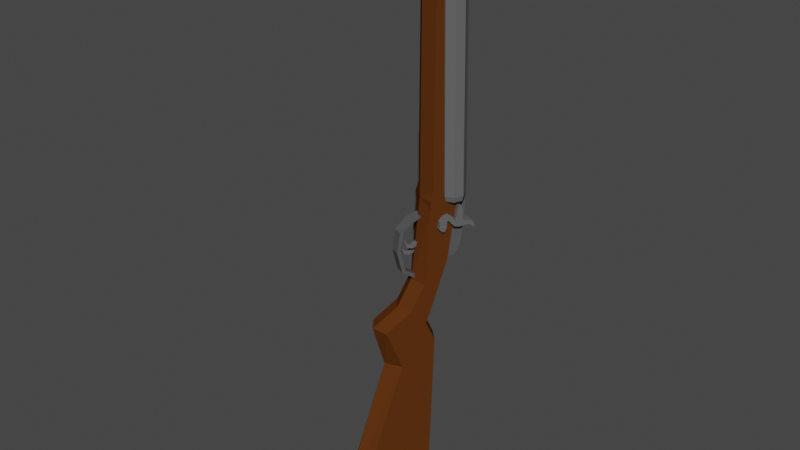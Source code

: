 # Source: shotgun.blend  (saved by Blender 3.2.14; exported with 4.5.12 LTS)
import bpy
from mathutils import Matrix  # noqa: F401  (used for matrix-valued properties, if any)

bpy.ops.wm.read_factory_settings(use_empty=True)
scene = bpy.context.scene
scene.name = 'Scene'

# ---- collections
col_collection = bpy.data.collections.new('Collection'); scene.collection.children.link(col_collection)

# ---- materials (node trees are filled in below, after node groups)
mat_material_001 = bpy.data.materials.new('Material.001')
mat_material_001.use_transparent_shadow = False
mat_material_002 = bpy.data.materials.new('Material.002')
mat_material_002.use_transparent_shadow = False
mat_material_004 = bpy.data.materials.new('Material.004')
mat_material_004.use_transparent_shadow = False
mat_material_003 = bpy.data.materials.new('Material.003')
mat_material_003.use_transparent_shadow = False

# ---- material node trees
mat_material_001.use_nodes = True; mat_material_001.node_tree.nodes.clear()
_N = mat_material_001.node_tree.nodes; _L = mat_material_001.node_tree.links
n0 = _N.new('ShaderNodeOutputMaterial'); n0.name = 'Material Output'; n0.location = (300, 300)
n1 = _N.new('ShaderNodeBsdfPrincipled'); n1.name = 'Principled BSDF'; n1.location = (10, 300)
n1.distribution = 'GGX'
n1.subsurface_method = 'BURLEY'
n1.inputs[0].default_value = (0.1025, 0.03196, 0.006509, 1.0)
n1.inputs[2].default_value = 1.0
n1.inputs[3].default_value = 1.45
n1.inputs[13].default_value = 0.0
n1.inputs[27].default_value = (0.0, 0.0, 0.0, 1.0)
n1.inputs[28].default_value = 1.0
_L.new(n1.outputs[0], n0.inputs[0])
n0.is_active_output = True
mat_material_002.use_nodes = True; mat_material_002.node_tree.nodes.clear()
_N = mat_material_002.node_tree.nodes; _L = mat_material_002.node_tree.links
n0 = _N.new('ShaderNodeOutputMaterial'); n0.name = 'Material Output'; n0.location = (300, 300)
n1 = _N.new('ShaderNodeBsdfPrincipled'); n1.name = 'Principled BSDF'; n1.location = (10, 300)
n1.distribution = 'GGX'
n1.subsurface_method = 'BURLEY'
n1.inputs[0].default_value = (0.1222, 0.1222, 0.1222, 1.0)
n1.inputs[2].default_value = 1.0
n1.inputs[3].default_value = 1.45
n1.inputs[13].default_value = 0.0
n1.inputs[27].default_value = (0.0, 0.0, 0.0, 1.0)
n1.inputs[28].default_value = 1.0
_L.new(n1.outputs[0], n0.inputs[0])
n0.is_active_output = True
mat_material_004.use_nodes = True; mat_material_004.node_tree.nodes.clear()
_N = mat_material_004.node_tree.nodes; _L = mat_material_004.node_tree.links
n0 = _N.new('ShaderNodeOutputMaterial'); n0.name = 'Material Output'; n0.location = (300, 300)
n1 = _N.new('ShaderNodeBsdfPrincipled'); n1.name = 'Principled BSDF'; n1.location = (10, 300)
n1.distribution = 'GGX'
n1.subsurface_method = 'BURLEY'
n1.inputs[0].default_value = (0.1193, 0.1193, 0.1193, 1.0)
n1.inputs[2].default_value = 1.0
n1.inputs[3].default_value = 1.45
n1.inputs[13].default_value = 0.0
n1.inputs[27].default_value = (0.0, 0.0, 0.0, 1.0)
n1.inputs[28].default_value = 1.0
_L.new(n1.outputs[0], n0.inputs[0])
n0.is_active_output = True
mat_material_003.use_nodes = True; mat_material_003.node_tree.nodes.clear()
_N = mat_material_003.node_tree.nodes; _L = mat_material_003.node_tree.links
n0 = _N.new('ShaderNodeOutputMaterial'); n0.name = 'Material Output'; n0.location = (300, 300)
n1 = _N.new('ShaderNodeBsdfPrincipled'); n1.name = 'Principled BSDF'; n1.location = (10, 300)
n1.distribution = 'GGX'
n1.subsurface_method = 'BURLEY'
n1.inputs[0].default_value = (0.09084, 0.09084, 0.09084, 1.0)
n1.inputs[2].default_value = 1.0
n1.inputs[3].default_value = 1.45
n1.inputs[13].default_value = 0.0
n1.inputs[27].default_value = (0.0, 0.0, 0.0, 1.0)
n1.inputs[28].default_value = 1.0
_L.new(n1.outputs[0], n0.inputs[0])
n0.is_active_output = True

# ---- world
world_world = bpy.data.worlds.new('World'); scene.world = world_world
world_world.use_nodes = True; world_world.node_tree.nodes.clear()
_N = world_world.node_tree.nodes; _L = world_world.node_tree.links
n0 = _N.new('ShaderNodeOutputWorld'); n0.name = 'World Output'; n0.location = (300, 300)
n1 = _N.new('ShaderNodeBackground'); n1.name = 'Background'; n1.location = (10, 300)
n1.inputs[0].default_value = (0.05088, 0.05088, 0.05088, 1.0)
_L.new(n1.outputs[0], n0.inputs[0])
n0.is_active_output = True
world_world.color = (0.05088, 0.05088, 0.05088)
world_world.use_sun_shadow = False
world_world.sun_shadow_jitter_overblur = 0.0

# ---- meshes
me_cube_001 = bpy.data.meshes.new('Cube.001')
me_cube_001.from_pydata([(-0.1237, -2.103, -0.4971), (-0.1237, -2.126, 0.1345), (-0.1237, -0.4239, -0.009013), (-0.1237, -0.3517, 0.2017), (0.1237, -2.103, -0.4971), (0.1237, -2.126, 0.1345), (0.1237, -0.4239, -0.009013), (0.1237, -0.3517, 0.2017), (-0.1237, -0.9182, -0.08874), (-0.1237, -0.7288, 0.2004), (0.1237, -0.9182, -0.08874), (0.1237, -0.7288, 0.2004), (-0.1237, -0.5578, 0.1235), (0.1237, -0.5624, -0.2281), (-0.1237, -0.5624, -0.2281), (0.1237, -0.5578, 0.1235), (-0.1237, -0.02089, 0.3122), (-0.1237, -0.2001, 0.1174), (0.1237, -0.2001, 0.1174), (0.1237, -0.02089, 0.3122), (-0.1237, 0.4297, 0.3854), (-0.1237, 0.4383, 0.1687), (0.1237, 0.4383, 0.1687), (0.1237, 0.4297, 0.3854), (-0.1237, 0.489, 0.3101), (-0.1237, 0.5088, 0.166), (0.1237, 0.5088, 0.166), (0.1237, 0.489, 0.3101), (-0.1237, 2.367, 0.3101), (-0.1237, 2.368, 0.2252), (0.1237, 2.368, 0.2252), (0.1237, 2.367, 0.3101), (-0.1237, 2.457, 0.24), (-0.1237, 2.444, 0.226), (0.1237, 2.444, 0.226), (0.1237, 2.457, 0.24), (-2.902e-10, -0.4225, -0.07023), (-2.902e-10, -0.3517, 0.245), (-2.902e-10, -2.18, -0.6029), (-2.902e-10, -2.203, 0.1778), (-2.902e-10, -0.7288, 0.2437), (-2.902e-10, -0.9182, -0.1946), (-2.902e-10, -0.5611, -0.2893), (-2.902e-10, -0.5578, 0.1668), (-2.902e-10, -0.1987, 0.05622), (-2.902e-10, -0.02089, 0.3555), (-2.902e-10, 0.5088, 0.1382), (-2.902e-10, 0.4297, 0.3854), (-2.902e-10, 0.5088, 0.1382), (-2.902e-10, 0.489, 0.3101), (-2.902e-10, 2.368, 0.1731), (-2.902e-10, 2.367, 0.3101), (-2.902e-10, 2.444, 0.1739), (-2.902e-10, 2.457, 0.24), (0.1237, 0.5892, 0.1918), (0.1237, 0.5703, 0.3101), (-0.1237, 0.5892, 0.1918), (-0.1237, 0.5703, 0.3101), (-2.902e-10, 0.5703, 0.3101), (-2.902e-10, 0.5892, 0.1397)], [], [(14, 12, 3, 2), (7, 6, 18, 19), (10, 11, 5, 4), (38, 39, 1, 0), (41, 10, 4, 38), (40, 9, 1, 39), (43, 12, 9, 40), (42, 13, 10, 41), (13, 15, 11, 10), (0, 1, 9, 8), (6, 7, 15, 13), (36, 6, 13, 42), (37, 3, 12, 43), (8, 9, 12, 14), (45, 19, 23, 47), (36, 2, 17, 44), (37, 7, 19, 45), (2, 3, 16, 17), (17, 16, 20, 21), (19, 18, 22, 23), (44, 17, 21, 46), (47, 23, 27, 49), (55, 54, 30, 31), (21, 20, 24, 25), (23, 22, 26, 27), (46, 21, 25, 48), (29, 28, 32, 33), (59, 56, 29, 50), (58, 55, 31, 51), (56, 57, 28, 29), (52, 53, 35, 34), (31, 30, 34, 35), (50, 29, 33, 52), (51, 31, 35, 53), (28, 51, 53, 32), (30, 50, 52, 34), (33, 32, 53, 52), (57, 58, 51, 28), (54, 59, 50, 30), (22, 46, 48, 26), (20, 47, 49, 24), (18, 44, 46, 22), (3, 37, 45, 16), (6, 36, 44, 18), (16, 45, 47, 20), (7, 37, 43, 15), (2, 36, 42, 14), (14, 42, 41, 8), (15, 43, 40, 11), (11, 40, 39, 5), (8, 41, 38, 0), (4, 5, 39, 38), (26, 48, 59, 54), (24, 49, 58, 57), (25, 24, 57, 56), (49, 27, 55, 58), (48, 25, 56, 59), (27, 26, 54, 55)])
_uv = me_cube_001.uv_layers.new(name='UVMap')
_uv.uv.foreach_set('vector', [0.375, 0.2291, 0.625, 0.2291, 0.625, 0.25, 0.375, 0.25, 0.625, 0.5, 0.375, 0.5, 0.375, 0.5, 0.625, 0.5, 0.375, 0.5418, 0.625, 0.5418, 0.625, 0.75, 0.375, 0.75, 0.375, 0.875, 0.625, 0.875, 0.625, 1.0, 0.375, 1.0, 0.25, 0.5418, 0.375, 0.5418, 0.375, 0.75, 0.25, 0.75, 0.75, 0.5418, 0.875, 0.5418, 0.875, 0.75, 0.75, 0.75, 0.75, 0.5209, 0.875, 0.5209, 0.875, 0.5418, 0.75, 0.5418, 0.25, 0.5209, 0.375, 0.5209, 0.375, 0.5418, 0.25, 0.5418, 0.375, 0.5209, 0.625, 0.5209, 0.625, 0.5418, 0.375, 0.5418, 0.375, 0.0, 0.625, 0.0, 0.625, 0.2082, 0.375, 0.2082, 0.375, 0.5, 0.625, 0.5, 0.625, 0.5209, 0.375, 0.5209, 0.25, 0.5, 0.375, 0.5, 0.375, 0.5209, 0.25, 0.5209, 0.75, 0.5, 0.875, 0.5, 0.875, 0.5209, 0.75, 0.5209, 0.375, 0.2082, 0.625, 0.2082, 0.625, 0.2291, 0.375, 0.2291, 0.75, 0.5, 0.625, 0.5, 0.625, 0.5, 0.75, 0.5, 0.25, 0.5, 0.125, 0.5, 0.125, 0.5, 0.25, 0.5, 0.75, 0.5, 0.625, 0.5, 0.625, 0.5, 0.75, 0.5, 0.375, 0.25, 0.625, 0.25, 0.625, 0.25, 0.375, 0.25, 0.375, 0.25, 0.625, 0.25, 0.625, 0.25, 0.375, 0.25, 0.625, 0.5, 0.375, 0.5, 0.375, 0.5, 0.625, 0.5, 0.25, 0.5, 0.125, 0.5, 0.125, 0.5, 0.25, 0.5, 0.75, 0.5, 0.625, 0.5, 0.625, 0.5, 0.75, 0.5, 0.625, 0.5, 0.375, 0.5, 0.375, 0.5, 0.625, 0.5, 0.375, 0.25, 0.625, 0.25, 0.625, 0.25, 0.375, 0.25, 0.625, 0.5, 0.375, 0.5, 0.375, 0.5, 0.625, 0.5, 0.25, 0.5, 0.125, 0.5, 0.125, 0.5, 0.25, 0.5, 0.375, 0.25, 0.625, 0.25, 0.625, 0.25, 0.375, 0.25, 0.25, 0.5, 0.125, 0.5, 0.125, 0.5, 0.25, 0.5, 0.75, 0.5, 0.625, 0.5, 0.625, 0.5, 0.75, 0.5, 0.375, 0.25, 0.625, 0.25, 0.625, 0.25, 0.375, 0.25, 0.25, 0.5, 0.75, 0.5, 0.625, 0.5, 0.375, 0.5, 0.625, 0.5, 0.375, 0.5, 0.375, 0.5, 0.625, 0.5, 0.25, 0.5, 0.125, 0.5, 0.125, 0.5, 0.25, 0.5, 0.75, 0.5, 0.625, 0.5, 0.625, 0.5, 0.75, 0.5, 0.875, 0.5, 0.75, 0.5, 0.75, 0.5, 0.875, 0.5, 0.375, 0.5, 0.25, 0.5, 0.25, 0.5, 0.375, 0.5, 0.125, 0.5, 0.875, 0.5, 0.75, 0.5, 0.25, 0.5, 0.875, 0.5, 0.75, 0.5, 0.75, 0.5, 0.875, 0.5, 0.375, 0.5, 0.25, 0.5, 0.25, 0.5, 0.375, 0.5, 0.375, 0.5, 0.25, 0.5, 0.25, 0.5, 0.375, 0.5, 0.875, 0.5, 0.75, 0.5, 0.75, 0.5, 0.875, 0.5, 0.375, 0.5, 0.25, 0.5, 0.25, 0.5, 0.375, 0.5, 0.875, 0.5, 0.75, 0.5, 0.75, 0.5, 0.875, 0.5, 0.375, 0.5, 0.25, 0.5, 0.25, 0.5, 0.375, 0.5, 0.875, 0.5, 0.75, 0.5, 0.75, 0.5, 0.875, 0.5, 0.625, 0.5, 0.75, 0.5, 0.75, 0.5209, 0.625, 0.5209, 0.125, 0.5, 0.25, 0.5, 0.25, 0.5209, 0.125, 0.5209, 0.125, 0.5209, 0.25, 0.5209, 0.25, 0.5418, 0.125, 0.5418, 0.625, 0.5209, 0.75, 0.5209, 0.75, 0.5418, 0.625, 0.5418, 0.625, 0.5418, 0.75, 0.5418, 0.75, 0.75, 0.625, 0.75, 0.125, 0.5418, 0.25, 0.5418, 0.25, 0.75, 0.125, 0.75, 0.375, 0.75, 0.625, 0.75, 0.625, 0.875, 0.375, 0.875, 0.375, 0.5, 0.25, 0.5, 0.25, 0.5, 0.375, 0.5, 0.875, 0.5, 0.75, 0.5, 0.75, 0.5, 0.875, 0.5, 0.375, 0.25, 0.625, 0.25, 0.625, 0.25, 0.375, 0.25, 0.75, 0.5, 0.625, 0.5, 0.625, 0.5, 0.75, 0.5, 0.25, 0.5, 0.125, 0.5, 0.125, 0.5, 0.25, 0.5, 0.625, 0.5, 0.375, 0.5, 0.375, 0.5, 0.625, 0.5])
me_cube_001.materials.append(mat_material_001)
me_cube_001.use_remesh_fix_poles = True
me_cube_001.use_remesh_preserve_attributes = False
me_cube_001.use_mirror_vertex_groups = False
me_cube_001.update()
me_cylinder = bpy.data.meshes.new('Cylinder')
me_cylinder.from_pydata([(0.502, -2.833, 5.352), (0.502, -2.833, 28.2), (1.209, -3.126, 5.352), (1.209, -3.126, 28.2), (1.502, -3.833, 5.352), (1.502, -3.833, 28.2), (1.209, -4.541, 5.352), (1.209, -4.541, 28.2), (0.502, -4.833, 5.352), (0.502, -4.833, 28.2), (-0.2051, -4.541, 5.352), (-0.2051, -4.541, 28.2), (-0.498, -3.833, 5.352), (-0.498, -3.833, 28.2), (-0.2051, -3.126, 5.352), (-0.2051, -3.126, 28.2), (0.502, -3.507, 4.428), (0.7329, -3.603, 4.428), (0.8286, -3.833, 4.428), (0.7329, -4.064, 4.428), (0.502, -4.16, 4.428), (0.271, -4.064, 4.428), (0.1753, -3.833, 4.428), (0.271, -3.603, 4.428), (1.127, -4.458, 4.89), (1.386, -3.833, 4.89), (-0.3819, -3.833, 4.89), (-0.123, -4.458, 4.89), (0.502, -4.717, 4.89), (-0.123, -3.209, 4.89), (1.127, -3.209, 4.89), (0.502, -2.95, 4.89)], [], [(0, 1, 3, 2), (2, 3, 5, 4), (4, 5, 7, 6), (6, 7, 9, 8), (8, 9, 11, 10), (10, 11, 13, 12), (3, 1, 15, 13, 11, 9, 7, 5), (12, 13, 15, 14), (14, 15, 1, 0), (25, 24, 19, 18), (16, 17, 18, 19, 20, 21, 22, 23), (27, 26, 22, 21), (24, 28, 20, 19), (26, 29, 23, 22), (30, 25, 18, 17), (28, 27, 21, 20), (29, 31, 16, 23), (31, 30, 17, 16), (0, 2, 30, 31), (14, 0, 31, 29), (8, 10, 27, 28), (2, 4, 25, 30), (12, 14, 29, 26), (6, 8, 28, 24), (10, 12, 26, 27), (4, 6, 24, 25)])
_uv = me_cylinder.uv_layers.new(name='UVMap')
_uv.uv.foreach_set('vector', [1.0, 0.5, 1.0, 1.0, 0.875, 1.0, 0.875, 0.5, 0.875, 0.5, 0.875, 1.0, 0.75, 1.0, 0.75, 0.5, 0.75, 0.5, 0.75, 1.0, 0.625, 1.0, 0.625, 0.5, 0.625, 0.5, 0.625, 1.0, 0.5, 1.0, 0.5, 0.5, 0.5, 0.5, 0.5, 1.0, 0.375, 1.0, 0.375, 0.5, 0.375, 0.5, 0.375, 1.0, 0.25, 1.0, 0.25, 0.5, 0.4197, 0.4197, 0.25, 0.49, 0.08029, 0.4197, 0.01, 0.25, 0.08029, 0.08029, 0.25, 0.01, 0.4197, 0.08029, 0.49, 0.25, 0.25, 0.5, 0.25, 1.0, 0.125, 1.0, 0.125, 0.5, 0.125, 0.5, 0.125, 1.0, 0.0, 1.0, 0.0, 0.5, 0.75, 0.5, 0.625, 0.5, 0.625, 0.5, 0.75, 0.5, 0.75, 0.49, 0.9197, 0.4197, 0.99, 0.25, 0.9197, 0.08029, 0.75, 0.01, 0.5803, 0.08029, 0.51, 0.25, 0.5803, 0.4197, 0.375, 0.5, 0.25, 0.5, 0.25, 0.5, 0.375, 0.5, 0.625, 0.5, 0.5, 0.5, 0.5, 0.5, 0.625, 0.5, 0.25, 0.5, 0.125, 0.5, 0.125, 0.5, 0.25, 0.5, 0.875, 0.5, 0.75, 0.5, 0.75, 0.5, 0.875, 0.5, 0.5, 0.5, 0.375, 0.5, 0.375, 0.5, 0.5, 0.5, 0.125, 0.5, 0.0, 0.5, 0.0, 0.5, 0.125, 0.5, 1.0, 0.5, 0.875, 0.5, 0.875, 0.5, 1.0, 0.5, 1.0, 0.5, 0.875, 0.5, 0.875, 0.5, 1.0, 0.5, 0.125, 0.5, 0.0, 0.5, 0.0, 0.5, 0.125, 0.5, 0.5, 0.5, 0.375, 0.5, 0.375, 0.5, 0.5, 0.5, 0.875, 0.5, 0.75, 0.5, 0.75, 0.5, 0.875, 0.5, 0.25, 0.5, 0.125, 0.5, 0.125, 0.5, 0.25, 0.5, 0.625, 0.5, 0.5, 0.5, 0.5, 0.5, 0.625, 0.5, 0.375, 0.5, 0.25, 0.5, 0.25, 0.5, 0.375, 0.5, 0.75, 0.5, 0.625, 0.5, 0.625, 0.5, 0.75, 0.5])
me_cylinder.materials.append(mat_material_002)
me_cylinder.use_remesh_fix_poles = True
me_cylinder.use_remesh_preserve_attributes = False
me_cylinder.use_mirror_vertex_groups = False
me_cylinder.update()
me_cube_006 = bpy.data.meshes.new('Cube.006')
me_cube_006.from_pydata([(0.6598, 3.088, 5.483), (0.6598, 3.296, 4.802), (0.6598, 2.606, 5.752), (0.6598, 2.477, 5.577), (0.6598, 2.891, 3.811), (0.6598, 2.765, 4.3), (0.6598, 3.492, 3.93), (0.6598, 3.364, 4.548), (0.6598, 2.761, 5.291), (0.6598, 2.835, 4.812), (0.6598, 4.231, 4.082), (0.6598, 4.2, 4.588), (0.6598, 3.316, 3.432), (0.6598, 3.555, 3.806), (0.6598, 3.54, 3.286), (0.6598, 4.077, 3.294), (0.6598, 3.221, 3.117), (0.6598, 3.591, 2.479), (0.6598, 2.935, 3.098), (0.6598, 2.927, 2.399), (0.6598, 2.594, 2.94), (0.6598, 2.597, 2.701), (0.6598, 4.754, 4.185), (0.6598, 4.688, 4.456), (1.67, 3.088, 5.483), (1.67, 3.296, 4.802), (1.67, 2.606, 5.752), (1.67, 2.477, 5.577), (1.67, 2.891, 3.811), (1.67, 2.765, 4.3), (1.67, 3.492, 3.93), (1.67, 3.364, 4.548), (1.67, 2.761, 5.291), (1.67, 2.835, 4.812), (1.67, 4.231, 4.082), (1.67, 4.2, 4.588), (1.67, 3.316, 3.432), (1.67, 3.555, 3.806), (1.67, 3.54, 3.286), (1.67, 4.077, 3.294), (1.67, 3.221, 3.117), (1.67, 3.591, 2.479), (1.67, 2.935, 3.098), (1.67, 2.927, 2.399), (1.67, 2.594, 2.94), (1.67, 2.597, 2.701), (1.67, 4.754, 4.185), (1.67, 4.688, 4.456), (0.6598, 3.974, 2.869), (0.6598, 3.486, 3.14), (1.67, 3.974, 2.869), (1.67, 3.486, 3.14), (0.6598, 3.847, 3.632), (0.6598, 3.428, 3.359), (1.67, 3.847, 3.632), (1.67, 3.428, 3.359)], [], [(6, 13, 12, 4), (7, 11, 10, 6), (6, 4, 5, 7), (9, 8, 0, 1), (5, 9, 1, 7), (8, 3, 2, 0), (52, 15, 14, 53), (48, 17, 16, 49), (17, 19, 18, 16), (19, 21, 20, 18), (11, 23, 22, 10), (30, 28, 36, 37), (31, 30, 34, 35), (30, 31, 29, 28), (33, 25, 24, 32), (29, 31, 25, 33), (32, 24, 26, 27), (54, 55, 38, 39), (50, 51, 40, 41), (41, 40, 42, 43), (43, 42, 44, 45), (35, 34, 46, 47), (7, 1, 25, 31), (16, 18, 42, 40), (0, 2, 26, 24), (52, 13, 37, 54), (20, 21, 45, 44), (53, 14, 38, 55), (11, 7, 31, 35), (21, 19, 43, 45), (6, 10, 34, 30), (18, 20, 44, 42), (48, 15, 39, 50), (8, 9, 33, 32), (22, 23, 47, 46), (5, 4, 28, 29), (49, 16, 40, 51), (3, 8, 32, 27), (13, 6, 30, 37), (23, 11, 35, 47), (9, 5, 29, 33), (1, 0, 24, 25), (4, 12, 36, 28), (10, 22, 46, 34), (2, 3, 27, 26), (19, 17, 41, 43), (14, 49, 51, 38), (17, 48, 50, 41), (39, 38, 51, 50), (15, 48, 49, 14), (12, 53, 55, 36), (15, 52, 54, 39), (37, 36, 55, 54), (13, 52, 53, 12)])
_uv = me_cube_006.uv_layers.new(name='UVMap')
_uv.uv.foreach_set('vector', [0.375, 0.5, 0.375, 0.5, 0.375, 0.75, 0.375, 0.75, 0.625, 0.5, 0.625, 0.5, 0.375, 0.5, 0.375, 0.5, 0.375, 0.5, 0.375, 0.75, 0.625, 0.75, 0.625, 0.5, 0.625, 0.75, 0.625, 0.75, 0.625, 0.5, 0.625, 0.5, 0.625, 0.75, 0.625, 0.75, 0.625, 0.5, 0.625, 0.5, 0.625, 0.75, 0.625, 0.75, 0.625, 0.5, 0.625, 0.5, 0.375, 0.5, 0.375, 0.5, 0.375, 0.75, 0.375, 0.75, 0.375, 0.5, 0.375, 0.5, 0.375, 0.75, 0.375, 0.75, 0.375, 0.5, 0.375, 0.5, 0.375, 0.75, 0.375, 0.75, 0.375, 0.5, 0.375, 0.5, 0.375, 0.75, 0.375, 0.75, 0.625, 0.5, 0.625, 0.5, 0.375, 0.5, 0.375, 0.5, 0.375, 0.5, 0.375, 0.75, 0.375, 0.75, 0.375, 0.5, 0.625, 0.5, 0.375, 0.5, 0.375, 0.5, 0.625, 0.5, 0.375, 0.5, 0.625, 0.5, 0.625, 0.75, 0.375, 0.75, 0.625, 0.75, 0.625, 0.5, 0.625, 0.5, 0.625, 0.75, 0.625, 0.75, 0.625, 0.5, 0.625, 0.5, 0.625, 0.75, 0.625, 0.75, 0.625, 0.5, 0.625, 0.5, 0.625, 0.75, 0.375, 0.5, 0.375, 0.75, 0.375, 0.75, 0.375, 0.5, 0.375, 0.5, 0.375, 0.75, 0.375, 0.75, 0.375, 0.5, 0.375, 0.5, 0.375, 0.75, 0.375, 0.75, 0.375, 0.5, 0.375, 0.5, 0.375, 0.75, 0.375, 0.75, 0.375, 0.5, 0.625, 0.5, 0.375, 0.5, 0.375, 0.5, 0.625, 0.5, 0.625, 0.5, 0.625, 0.5, 0.625, 0.5, 0.625, 0.5, 0.375, 0.75, 0.375, 0.75, 0.375, 0.75, 0.375, 0.75, 0.625, 0.5, 0.625, 0.5, 0.625, 0.5, 0.625, 0.5, 0.375, 0.5, 0.375, 0.5, 0.375, 0.5, 0.375, 0.5, 0.375, 0.75, 0.375, 0.5, 0.375, 0.5, 0.375, 0.75, 0.375, 0.75, 0.375, 0.75, 0.375, 0.75, 0.375, 0.75, 0.625, 0.5, 0.625, 0.5, 0.625, 0.5, 0.625, 0.5, 0.375, 0.5, 0.375, 0.5, 0.375, 0.5, 0.375, 0.5, 0.375, 0.5, 0.375, 0.5, 0.375, 0.5, 0.375, 0.5, 0.375, 0.75, 0.375, 0.75, 0.375, 0.75, 0.375, 0.75, 0.375, 0.5, 0.375, 0.5, 0.375, 0.5, 0.375, 0.5, 0.625, 0.75, 0.625, 0.75, 0.625, 0.75, 0.625, 0.75, 0.375, 0.5, 0.625, 0.5, 0.625, 0.5, 0.375, 0.5, 0.625, 0.75, 0.375, 0.75, 0.375, 0.75, 0.625, 0.75, 0.375, 0.75, 0.375, 0.75, 0.375, 0.75, 0.375, 0.75, 0.625, 0.75, 0.625, 0.75, 0.625, 0.75, 0.625, 0.75, 0.375, 0.5, 0.375, 0.5, 0.375, 0.5, 0.375, 0.5, 0.625, 0.5, 0.625, 0.5, 0.625, 0.5, 0.625, 0.5, 0.625, 0.75, 0.625, 0.75, 0.625, 0.75, 0.625, 0.75, 0.625, 0.5, 0.625, 0.5, 0.625, 0.5, 0.625, 0.5, 0.375, 0.75, 0.375, 0.75, 0.375, 0.75, 0.375, 0.75, 0.375, 0.5, 0.375, 0.5, 0.375, 0.5, 0.375, 0.5, 0.625, 0.5, 0.625, 0.75, 0.625, 0.75, 0.625, 0.5, 0.375, 0.5, 0.375, 0.5, 0.375, 0.5, 0.375, 0.5, 0.375, 0.75, 0.375, 0.75, 0.375, 0.75, 0.375, 0.75, 0.375, 0.5, 0.375, 0.5, 0.375, 0.5, 0.375, 0.5, 0.375, 0.5, 0.375, 0.75, 0.375, 0.75, 0.375, 0.5, 0.375, 0.5, 0.375, 0.5, 0.375, 0.75, 0.375, 0.75, 0.375, 0.75, 0.375, 0.75, 0.375, 0.75, 0.375, 0.75, 0.375, 0.5, 0.375, 0.5, 0.375, 0.5, 0.375, 0.5, 0.375, 0.5, 0.375, 0.75, 0.375, 0.75, 0.375, 0.5, 0.375, 0.5, 0.375, 0.5, 0.375, 0.75, 0.375, 0.75])
me_cube_006.materials.append(mat_material_004)
me_cube_006.use_remesh_fix_poles = True
me_cube_006.use_remesh_preserve_attributes = False
me_cube_006.use_mirror_vertex_groups = False
me_cube_006.update()
me_cube_007 = bpy.data.meshes.new('Cube.007')
me_cube_007.from_pydata([(0.4303, 2.662, 1.082), (0.4303, 2.502, 1.065), (0.4303, 1.77, -0.1294), (0.4303, 1.806, -0.3417), (0.4303, -0.756, -0.2388), (0.4303, -1.375, 0.6157), (0.4303, -0.6945, -0.03485), (0.4303, -1.074, 0.6504), (-0.1974, 1.806, -0.3417), (-0.1974, 2.662, 1.082), (-0.1974, 2.502, 1.065), (-0.1974, 1.77, -0.1294), (-0.1974, -0.756, -0.2388), (-0.1974, -1.074, 0.6504), (-0.1974, -0.6945, -0.03485), (-0.1974, -1.375, 0.6157), (0.4303, 0.5546, -0.5402), (0.4303, 0.5673, -0.3321), (-0.1974, 0.5546, -0.5402), (-0.1974, 0.5673, -0.3321), (0.484, 2.399, 0.3172), (0.484, 2.281, 0.4251), (-0.2512, 2.399, 0.3172), (-0.2512, 2.281, 0.4251)], [], [(6, 4, 5, 7), (21, 1, 0, 20), (17, 2, 3, 16), (14, 13, 15, 12), (23, 22, 9, 10), (19, 18, 8, 11), (16, 3, 8, 18), (6, 7, 13, 14), (7, 5, 15, 13), (5, 4, 12, 15), (20, 0, 9, 22), (17, 6, 14, 19), (21, 2, 11, 23), (0, 1, 10, 9), (2, 17, 19, 11), (4, 16, 18, 12), (14, 12, 18, 19), (6, 17, 16, 4), (1, 21, 23, 10), (3, 20, 22, 8), (11, 8, 22, 23), (2, 21, 20, 3)])
_uv = me_cube_007.uv_layers.new(name='UVMap')
_uv.uv.foreach_set('vector', [0.375, 0.5, 0.375, 0.75, 0.625, 0.75, 0.625, 0.5, 0.375, 0.5, 0.375, 0.5, 0.375, 0.75, 0.375, 0.75, 0.375, 0.5, 0.375, 0.5, 0.375, 0.75, 0.375, 0.75, 0.375, 0.5, 0.625, 0.5, 0.625, 0.75, 0.375, 0.75, 0.375, 0.5, 0.375, 0.75, 0.375, 0.75, 0.375, 0.5, 0.375, 0.5, 0.375, 0.75, 0.375, 0.75, 0.375, 0.5, 0.375, 0.75, 0.375, 0.75, 0.375, 0.75, 0.375, 0.75, 0.375, 0.5, 0.625, 0.5, 0.625, 0.5, 0.375, 0.5, 0.625, 0.5, 0.625, 0.75, 0.625, 0.75, 0.625, 0.5, 0.625, 0.75, 0.375, 0.75, 0.375, 0.75, 0.625, 0.75, 0.375, 0.75, 0.375, 0.75, 0.375, 0.75, 0.375, 0.75, 0.375, 0.5, 0.375, 0.5, 0.375, 0.5, 0.375, 0.5, 0.375, 0.5, 0.375, 0.5, 0.375, 0.5, 0.375, 0.5, 0.375, 0.75, 0.375, 0.5, 0.375, 0.5, 0.375, 0.75, 0.375, 0.5, 0.375, 0.5, 0.375, 0.5, 0.375, 0.5, 0.375, 0.75, 0.375, 0.75, 0.375, 0.75, 0.375, 0.75, 0.375, 0.5, 0.375, 0.75, 0.375, 0.75, 0.375, 0.5, 0.375, 0.5, 0.375, 0.5, 0.375, 0.75, 0.375, 0.75, 0.375, 0.5, 0.375, 0.5, 0.375, 0.5, 0.375, 0.5, 0.375, 0.75, 0.375, 0.75, 0.375, 0.75, 0.375, 0.75, 0.375, 0.5, 0.375, 0.75, 0.375, 0.75, 0.375, 0.5, 0.375, 0.5, 0.375, 0.5, 0.375, 0.75, 0.375, 0.75])
me_cube_007.materials.append(mat_material_003)
me_cube_007.use_remesh_fix_poles = True
me_cube_007.use_remesh_preserve_attributes = False
me_cube_007.use_mirror_vertex_groups = False
me_cube_007.update()
me_cube_008 = bpy.data.meshes.new('Cube.008')
me_cube_008.from_pydata([(0.1266, 0.128, 0.1459), (0.1266, 0.09717, 0.3369), (0.1266, 0.4371, 0.1696), (0.1266, 0.4496, 0.3758), (0.1266, 0.5076, 0.1677), (0.1266, 0.5089, 0.3213), (0.1266, 0.5914, 0.192), (0.1266, 0.9413, 0.3133), (0.1266, 0.005049, 0.1968), (0.1266, -0.006116, 0.2808), (0.1266, 0.9827, 0.2003), (0.1266, 0.9839, 0.2462), (0.1418, 0.128, 0.1459), (0.1418, 0.09717, 0.3369), (0.1418, 0.4371, 0.1696), (0.1418, 0.4496, 0.3758), (0.1418, 0.5076, 0.1677), (0.1418, 0.5089, 0.3213), (0.1418, 0.5914, 0.192), (0.1418, 0.9413, 0.3133), (0.1418, 0.005049, 0.1968), (0.1418, -0.006116, 0.2808), (0.1418, 0.9827, 0.2003), (0.1418, 0.9839, 0.2462)], [], [(1, 3, 2, 0), (3, 5, 4, 2), (5, 7, 6, 4), (0, 8, 9, 1), (7, 11, 10, 6), (13, 12, 14, 15), (15, 14, 16, 17), (17, 16, 18, 19), (12, 13, 21, 20), (19, 18, 22, 23), (3, 1, 13, 15), (2, 4, 16, 14), (10, 11, 23, 22), (0, 2, 14, 12), (9, 8, 20, 21), (7, 5, 17, 19), (6, 10, 22, 18), (8, 0, 12, 20), (4, 6, 18, 16), (11, 7, 19, 23), (5, 3, 15, 17), (1, 9, 21, 13)])
_uv = me_cube_008.uv_layers.new(name='UVMap')
_uv.uv.foreach_set('vector', [0.625, 0.5, 0.625, 0.5, 0.375, 0.5, 0.375, 0.5, 0.625, 0.5, 0.625, 0.5, 0.375, 0.5, 0.375, 0.5, 0.625, 0.5, 0.625, 0.5, 0.375, 0.5, 0.375, 0.5, 0.375, 0.5, 0.375, 0.5, 0.625, 0.5, 0.625, 0.5, 0.625, 0.5, 0.625, 0.5, 0.375, 0.5, 0.375, 0.5, 0.625, 0.5, 0.375, 0.5, 0.375, 0.5, 0.625, 0.5, 0.625, 0.5, 0.375, 0.5, 0.375, 0.5, 0.625, 0.5, 0.625, 0.5, 0.375, 0.5, 0.375, 0.5, 0.625, 0.5, 0.375, 0.5, 0.625, 0.5, 0.625, 0.5, 0.375, 0.5, 0.625, 0.5, 0.375, 0.5, 0.375, 0.5, 0.625, 0.5, 0.625, 0.5, 0.625, 0.5, 0.625, 0.5, 0.625, 0.5, 0.375, 0.5, 0.375, 0.5, 0.375, 0.5, 0.375, 0.5, 0.375, 0.5, 0.625, 0.5, 0.625, 0.5, 0.375, 0.5, 0.375, 0.5, 0.375, 0.5, 0.375, 0.5, 0.375, 0.5, 0.625, 0.5, 0.375, 0.5, 0.375, 0.5, 0.625, 0.5, 0.625, 0.5, 0.625, 0.5, 0.625, 0.5, 0.625, 0.5, 0.375, 0.5, 0.375, 0.5, 0.375, 0.5, 0.375, 0.5, 0.375, 0.5, 0.375, 0.5, 0.375, 0.5, 0.375, 0.5, 0.375, 0.5, 0.375, 0.5, 0.375, 0.5, 0.375, 0.5, 0.625, 0.5, 0.625, 0.5, 0.625, 0.5, 0.625, 0.5, 0.625, 0.5, 0.625, 0.5, 0.625, 0.5, 0.625, 0.5, 0.625, 0.5, 0.625, 0.5, 0.625, 0.5, 0.625, 0.5])
me_cube_008.materials.append(mat_material_003)
me_cube_008.use_remesh_fix_poles = True
me_cube_008.use_remesh_preserve_attributes = False
me_cube_008.use_mirror_vertex_groups = False
me_cube_008.update()
me_cube_009 = bpy.data.meshes.new('Cube.009')
me_cube_009.from_pydata([(0.4303, 0.221, 0.8002), (0.4303, 0.5229, 0.8349), (0.4303, 0.06731, 0.4048), (0.4303, 0.2898, 0.4303), (0.3755, 0.1839, 0.08749), (0.3755, 0.355, 0.1071), (0.3496, 0.6001, -0.09873), (0.3496, 0.7329, -0.08349), (0.1774, 0.221, 0.8002), (0.1774, 0.5229, 0.8349), (0.1774, 0.06731, 0.4048), (0.1774, 0.2898, 0.4303), (0.2322, 0.1839, 0.08749), (0.2322, 0.355, 0.1071), (0.2421, 0.6001, -0.09873), (0.2421, 0.7329, -0.08349), (-0.07399, 1.276, -0.04449), (-0.07399, 1.143, -0.05974), (-0.08392, 0.8982, 0.1461), (-0.08392, 0.7271, 0.1265), (-0.1387, 0.8329, 0.4693), (-0.1387, 0.6105, 0.4438), (-0.1387, 1.066, 0.8739), (-0.1387, 0.7642, 0.8392), (0.03352, 1.276, -0.04449), (0.03352, 1.143, -0.05974), (0.05944, 0.8982, 0.1461), (0.05944, 0.7271, 0.1265), (0.1142, 0.8329, 0.4693), (0.1142, 0.6105, 0.4438), (0.1142, 1.066, 0.8739), (0.1142, 0.7642, 0.8392)], [], [(1, 3, 2, 0), (3, 5, 4, 2), (5, 7, 6, 4), (9, 8, 10, 11), (11, 10, 12, 13), (13, 12, 14, 15), (1, 0, 8, 9), (7, 5, 13, 15), (4, 6, 14, 12), (3, 1, 9, 11), (0, 2, 10, 8), (5, 3, 11, 13), (2, 4, 12, 10), (6, 7, 15, 14), (25, 24, 16, 17), (29, 27, 19, 21), (26, 28, 20, 18), (31, 29, 21, 23), (28, 30, 22, 20), (27, 25, 17, 19), (24, 26, 18, 16), (30, 31, 23, 22), (18, 19, 17, 16), (20, 21, 19, 18), (22, 23, 21, 20), (26, 24, 25, 27), (28, 26, 27, 29), (30, 28, 29, 31)])
_uv = me_cube_009.uv_layers.new(name='UVMap')
_uv.uv.foreach_set('vector', [0.0, 0.0, 0.0, 0.0, 0.0, 0.0, 0.0, 0.0, 0.0, 0.0, 0.0, 0.0, 0.0, 0.0, 0.0, 0.0, 0.0, 0.0, 0.0, 0.0, 0.0, 0.0, 0.0, 0.0, 0.0, 0.0, 0.0, 0.0, 0.0, 0.0, 0.0, 0.0, 0.0, 0.0, 0.0, 0.0, 0.0, 0.0, 0.0, 0.0, 0.0, 0.0, 0.0, 0.0, 0.0, 0.0, 0.0, 0.0, 0.0, 0.0, 0.0, 0.0, 0.0, 0.0, 0.0, 0.0, 0.0, 0.0, 0.0, 0.0, 0.0, 0.0, 0.0, 0.0, 0.0, 0.0, 0.0, 0.0, 0.0, 0.0, 0.0, 0.0, 0.0, 0.0, 0.0, 0.0, 0.0, 0.0, 0.0, 0.0, 0.0, 0.0, 0.0, 0.0, 0.0, 0.0, 0.0, 0.0, 0.0, 0.0, 0.0, 0.0, 0.0, 0.0, 0.0, 0.0, 0.0, 0.0, 0.0, 0.0, 0.0, 0.0, 0.0, 0.0, 0.0, 0.0, 0.0, 0.0, 0.0, 0.0, 0.0, 0.0, 0.0, 0.0, 0.0, 0.0, 0.0, 0.0, 0.0, 0.0, 0.0, 0.0, 0.0, 0.0, 0.0, 0.0, 0.0, 0.0, 0.0, 0.0, 0.0, 0.0, 0.0, 0.0, 0.0, 0.0, 0.0, 0.0, 0.0, 0.0, 0.0, 0.0, 0.0, 0.0, 0.0, 0.0, 0.0, 0.0, 0.0, 0.0, 0.0, 0.0, 0.0, 0.0, 0.0, 0.0, 0.0, 0.0, 0.0, 0.0, 0.0, 0.0, 0.0, 0.0, 0.0, 0.0, 0.0, 0.0, 0.0, 0.0, 0.0, 0.0, 0.0, 0.0, 0.0, 0.0, 0.0, 0.0, 0.0, 0.0, 0.0, 0.0, 0.0, 0.0, 0.0, 0.0, 0.0, 0.0, 0.0, 0.0, 0.0, 0.0, 0.0, 0.0, 0.0, 0.0, 0.0, 0.0, 0.0, 0.0, 0.0, 0.0, 0.0, 0.0, 0.0, 0.0, 0.0, 0.0, 0.0, 0.0, 0.0, 0.0, 0.0, 0.0, 0.0, 0.0, 0.0, 0.0, 0.0, 0.0, 0.0, 0.0, 0.0, 0.0])
me_cube_009.materials.append(mat_material_004)
me_cube_009.use_remesh_fix_poles = True
me_cube_009.use_remesh_preserve_attributes = False
me_cube_009.use_mirror_vertex_groups = False
me_cube_009.update()
me_cube_002 = bpy.data.meshes.new('Cube.002')
me_cube_002.from_pydata([(0.1266, 0.128, 0.1459), (0.1266, 0.09717, 0.3369), (0.1266, 0.4371, 0.1696), (0.1266, 0.4496, 0.3758), (0.1266, 0.5076, 0.1677), (0.1266, 0.5089, 0.3213), (0.1266, 0.5914, 0.192), (0.1266, 0.9413, 0.3133), (0.1266, 0.005049, 0.1968), (0.1266, -0.006116, 0.2808), (0.1266, 0.9827, 0.2003), (0.1266, 0.9839, 0.2462), (0.1418, 0.128, 0.1459), (0.1418, 0.09717, 0.3369), (0.1418, 0.4371, 0.1696), (0.1418, 0.4496, 0.3758), (0.1418, 0.5076, 0.1677), (0.1418, 0.5089, 0.3213), (0.1418, 0.5914, 0.192), (0.1418, 0.9413, 0.3133), (0.1418, 0.005049, 0.1968), (0.1418, -0.006116, 0.2808), (0.1418, 0.9827, 0.2003), (0.1418, 0.9839, 0.2462)], [], [(1, 3, 2, 0), (3, 5, 4, 2), (5, 7, 6, 4), (0, 8, 9, 1), (7, 11, 10, 6), (13, 12, 14, 15), (15, 14, 16, 17), (17, 16, 18, 19), (12, 13, 21, 20), (19, 18, 22, 23), (3, 1, 13, 15), (2, 4, 16, 14), (10, 11, 23, 22), (0, 2, 14, 12), (9, 8, 20, 21), (7, 5, 17, 19), (6, 10, 22, 18), (8, 0, 12, 20), (4, 6, 18, 16), (11, 7, 19, 23), (5, 3, 15, 17), (1, 9, 21, 13)])
_uv = me_cube_002.uv_layers.new(name='UVMap')
_uv.uv.foreach_set('vector', [0.625, 0.5, 0.625, 0.5, 0.375, 0.5, 0.375, 0.5, 0.625, 0.5, 0.625, 0.5, 0.375, 0.5, 0.375, 0.5, 0.625, 0.5, 0.625, 0.5, 0.375, 0.5, 0.375, 0.5, 0.375, 0.5, 0.375, 0.5, 0.625, 0.5, 0.625, 0.5, 0.625, 0.5, 0.625, 0.5, 0.375, 0.5, 0.375, 0.5, 0.625, 0.5, 0.375, 0.5, 0.375, 0.5, 0.625, 0.5, 0.625, 0.5, 0.375, 0.5, 0.375, 0.5, 0.625, 0.5, 0.625, 0.5, 0.375, 0.5, 0.375, 0.5, 0.625, 0.5, 0.375, 0.5, 0.625, 0.5, 0.625, 0.5, 0.375, 0.5, 0.625, 0.5, 0.375, 0.5, 0.375, 0.5, 0.625, 0.5, 0.625, 0.5, 0.625, 0.5, 0.625, 0.5, 0.625, 0.5, 0.375, 0.5, 0.375, 0.5, 0.375, 0.5, 0.375, 0.5, 0.375, 0.5, 0.625, 0.5, 0.625, 0.5, 0.375, 0.5, 0.375, 0.5, 0.375, 0.5, 0.375, 0.5, 0.375, 0.5, 0.625, 0.5, 0.375, 0.5, 0.375, 0.5, 0.625, 0.5, 0.625, 0.5, 0.625, 0.5, 0.625, 0.5, 0.625, 0.5, 0.375, 0.5, 0.375, 0.5, 0.375, 0.5, 0.375, 0.5, 0.375, 0.5, 0.375, 0.5, 0.375, 0.5, 0.375, 0.5, 0.375, 0.5, 0.375, 0.5, 0.375, 0.5, 0.375, 0.5, 0.625, 0.5, 0.625, 0.5, 0.625, 0.5, 0.625, 0.5, 0.625, 0.5, 0.625, 0.5, 0.625, 0.5, 0.625, 0.5, 0.625, 0.5, 0.625, 0.5, 0.625, 0.5, 0.625, 0.5])
me_cube_002.materials.append(mat_material_003)
me_cube_002.use_remesh_fix_poles = True
me_cube_002.use_remesh_preserve_attributes = False
me_cube_002.use_mirror_vertex_groups = False
me_cube_002.update()

# ---- objects
ob_cube = bpy.data.objects.new('Cube', me_cube_001)
ob_cylinder = bpy.data.objects.new('Cylinder', me_cylinder)
ob_empty = bpy.data.objects.new('Empty', None)
ob_cube_002 = bpy.data.objects.new('Cube.002', me_cube_006)
ob_cube_001 = bpy.data.objects.new('Cube.001', me_cube_007)
ob_cube_003 = bpy.data.objects.new('Cube.003', me_cube_008)
ob_cube_004 = bpy.data.objects.new('Cube.004', me_cube_009)
ob_cube_005 = bpy.data.objects.new('Cube.005', me_cube_002)

# ---- transforms, parenting, visibility, modifiers, constraints
ob_cube.location = (0.0, 0.0, 0.0)
ob_cube.rotation_euler = (1.554, -0.0, 2.716)
ob_cube.lineart.crease_threshold = 0.0
ob_cylinder.location = (0.0, 0.0, 0.0)
ob_cylinder.rotation_euler = (3.126, 0.006514, 3.108)
ob_cylinder.scale = (-0.1001, -0.1001, -0.1001)
ob_cylinder.lineart.crease_threshold = 0.0
_m = ob_cylinder.modifiers.new('Mirror', 'MIRROR')
_m.mirror_object = ob_cube
ob_empty.location = (4.282e-17, 1.35, 0.1929)
ob_empty.rotation_euler = (1.571, 0.07651, 4.712)
ob_empty.empty_display_type = 'IMAGE'
ob_empty.empty_display_size = 5.0
ob_empty.lineart.crease_threshold = 0.0
ob_cube_002.location = (0.0, 2.98e-08, 5.96e-08)
ob_cube_002.rotation_euler = (1.554, -0.0, 2.716)
ob_cube_002.scale = (0.0935, 0.0935, 0.0935)
ob_cube_002.lineart.crease_threshold = 0.0
_m = ob_cube_002.modifiers.new('Mirror', 'MIRROR')
_m.mirror_object = ob_cube
ob_cube_001.location = (0.0, 1.863e-09, 1.49e-08)
ob_cube_001.rotation_euler = (1.554, -0.0, 2.716)
ob_cube_001.scale = (0.1375, 0.1375, 0.1375)
ob_cube_001.lineart.crease_threshold = 0.0
ob_cube_003.location = (0.0, 0.0, 0.0)
ob_cube_003.rotation_euler = (1.554, -0.0, 2.716)
ob_cube_003.lineart.crease_threshold = 0.0
ob_cube_004.location = (0.0, 1.863e-09, 1.49e-08)
ob_cube_004.rotation_euler = (1.554, -0.0, 2.716)
ob_cube_004.scale = (0.1375, 0.1375, 0.1375)
ob_cube_004.lineart.crease_threshold = 0.0
ob_cube_005.location = (0.254, 0.0, 0.0)
ob_cube_005.rotation_euler = (1.554, -0.0, 2.716)
ob_cube_005.lineart.crease_threshold = 0.0

# ---- collection membership
col_collection.objects.link(ob_cube)
col_collection.objects.link(ob_cylinder)
col_collection.objects.link(ob_empty)
col_collection.objects.link(ob_cube_002)
col_collection.objects.link(ob_cube_001)
col_collection.objects.link(ob_cube_003)
col_collection.objects.link(ob_cube_004)
col_collection.objects.link(ob_cube_005)

# ---- scene / render settings (as saved in the file)
scene.frame_start = 1; scene.frame_end = 250; scene.frame_set(1)
scene.render.engine = 'BLENDER_EEVEE_NEXT'
scene.cycles.use_denoising = False
scene.cycles.samples = 128
scene.cycles.sampling_pattern = 'TABULATED_SOBOL'
scene.cycles.use_adaptive_sampling = False
scene.cycles.use_light_tree = False
scene.view_settings.view_transform = 'Filmic'
bpy.context.view_layer.update()

# ---- added for rendering (the .blend has no active camera and no usable light): camera, sun
cam_auto = bpy.data.cameras.new('AutoCamera')
cam_auto.lens = 50.0
cam_auto.sensor_width = 36.0
cam_auto.clip_end = 1000.0
ob_auto_camera = bpy.data.objects.new('AutoCamera', cam_auto)
scene.collection.objects.link(ob_auto_camera)
ob_auto_camera.location = (4.83765, -5.85871, 4.1869)
ob_auto_camera.rotation_euler = (1.09748, -7.21219e-08, 0.694738)
scene.camera = ob_auto_camera
light_auto_sun = bpy.data.lights.new('AutoSun', 'SUN')
light_auto_sun.energy = 3.0
light_auto_sun.angle = 0.0523599
ob_auto_sun = bpy.data.objects.new('AutoSun', light_auto_sun)
scene.collection.objects.link(ob_auto_sun)
ob_auto_sun.rotation_euler = (0.872665, 0.174533, 0.523599)
bpy.context.view_layer.update()
